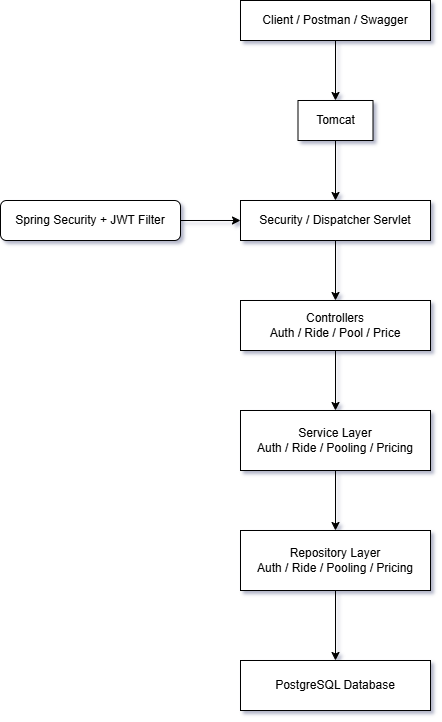

The diagram above was exported from draw.io. Its source (the exported page's mxGraphModel, read from the mxfile embedded in the PNG):
<mxGraphModel dx="2239" dy="712" grid="1" gridSize="10" guides="1" tooltips="1" connect="1" arrows="1" fold="1" page="1" pageScale="1" pageWidth="850" pageHeight="1100" background="#ffffff" math="0" shadow="1">
  <root>
    <mxCell id="0" />
    <mxCell id="1" parent="0" />
    <mxCell id="e2JMF0RaLfVXBCt4vgUg-19" edge="1" parent="1" source="e2JMF0RaLfVXBCt4vgUg-9" style="edgeStyle=orthogonalEdgeStyle;rounded=0;orthogonalLoop=1;jettySize=auto;html=1;entryX=0;entryY=0.5;entryDx=0;entryDy=0;strokeColor=light-dark(#000000,#FFFFFF);" target="e2JMF0RaLfVXBCt4vgUg-13">
      <mxGeometry relative="1" as="geometry" />
    </mxCell>
    <mxCell id="e2JMF0RaLfVXBCt4vgUg-9" parent="1" style="rounded=1;whiteSpace=wrap;html=1;" value="&lt;br&gt;Spring Security + JWT Filter&lt;div&gt;&lt;br&gt;&lt;/div&gt;" vertex="1">
      <mxGeometry height="40" width="180" x="-130" y="300" as="geometry" />
    </mxCell>
    <mxCell id="e2JMF0RaLfVXBCt4vgUg-18" edge="1" parent="1" source="e2JMF0RaLfVXBCt4vgUg-12" style="edgeStyle=orthogonalEdgeStyle;rounded=0;orthogonalLoop=1;jettySize=auto;html=1;entryX=0.5;entryY=0;entryDx=0;entryDy=0;" target="e2JMF0RaLfVXBCt4vgUg-14">
      <mxGeometry relative="1" as="geometry" />
    </mxCell>
    <mxCell id="e2JMF0RaLfVXBCt4vgUg-12" parent="1" style="rounded=0;whiteSpace=wrap;html=1;" value="Client / Postman / Swagger" vertex="1">
      <mxGeometry height="40" width="190" x="110" y="100" as="geometry" />
    </mxCell>
    <mxCell id="e2JMF0RaLfVXBCt4vgUg-22" edge="1" parent="1" source="e2JMF0RaLfVXBCt4vgUg-13" style="edgeStyle=orthogonalEdgeStyle;rounded=0;orthogonalLoop=1;jettySize=auto;html=1;entryX=0.5;entryY=0;entryDx=0;entryDy=0;" target="e2JMF0RaLfVXBCt4vgUg-20">
      <mxGeometry relative="1" as="geometry" />
    </mxCell>
    <mxCell id="e2JMF0RaLfVXBCt4vgUg-13" parent="1" style="rounded=0;whiteSpace=wrap;html=1;" value="Security / Dispatcher Servlet" vertex="1">
      <mxGeometry height="40" width="190" x="110" y="300" as="geometry" />
    </mxCell>
    <mxCell id="e2JMF0RaLfVXBCt4vgUg-17" edge="1" parent="1" source="e2JMF0RaLfVXBCt4vgUg-14" style="edgeStyle=orthogonalEdgeStyle;rounded=0;orthogonalLoop=1;jettySize=auto;html=1;entryX=0.5;entryY=0;entryDx=0;entryDy=0;" target="e2JMF0RaLfVXBCt4vgUg-13">
      <mxGeometry relative="1" as="geometry" />
    </mxCell>
    <mxCell id="e2JMF0RaLfVXBCt4vgUg-14" parent="1" style="rounded=0;whiteSpace=wrap;html=1;" value="Tomcat" vertex="1">
      <mxGeometry height="40" width="75" x="167.5" y="200" as="geometry" />
    </mxCell>
    <mxCell id="e2JMF0RaLfVXBCt4vgUg-23" edge="1" parent="1" source="e2JMF0RaLfVXBCt4vgUg-20" style="edgeStyle=orthogonalEdgeStyle;rounded=0;orthogonalLoop=1;jettySize=auto;html=1;entryX=0.5;entryY=0;entryDx=0;entryDy=0;" target="e2JMF0RaLfVXBCt4vgUg-21">
      <mxGeometry relative="1" as="geometry" />
    </mxCell>
    <mxCell id="e2JMF0RaLfVXBCt4vgUg-20" parent="1" style="rounded=0;whiteSpace=wrap;html=1;" value="Controllers&lt;br&gt;&lt;div&gt;Auth / Ride / Pool / Price&lt;/div&gt;" vertex="1">
      <mxGeometry height="50" width="190" x="110" y="400" as="geometry" />
    </mxCell>
    <mxCell id="e2JMF0RaLfVXBCt4vgUg-25" edge="1" parent="1" source="e2JMF0RaLfVXBCt4vgUg-21" style="edgeStyle=orthogonalEdgeStyle;rounded=0;orthogonalLoop=1;jettySize=auto;html=1;entryX=0.5;entryY=0;entryDx=0;entryDy=0;" target="e2JMF0RaLfVXBCt4vgUg-24">
      <mxGeometry relative="1" as="geometry" />
    </mxCell>
    <mxCell id="e2JMF0RaLfVXBCt4vgUg-21" parent="1" style="rounded=0;whiteSpace=wrap;html=1;" value="Service Layer&lt;br&gt;Auth / Ride / Pooling / Pricing" vertex="1">
      <mxGeometry height="60" width="190" x="110" y="510" as="geometry" />
    </mxCell>
    <mxCell id="e2JMF0RaLfVXBCt4vgUg-27" edge="1" parent="1" source="e2JMF0RaLfVXBCt4vgUg-24" style="edgeStyle=orthogonalEdgeStyle;rounded=0;orthogonalLoop=1;jettySize=auto;html=1;entryX=0.5;entryY=0;entryDx=0;entryDy=0;" target="e2JMF0RaLfVXBCt4vgUg-26">
      <mxGeometry relative="1" as="geometry" />
    </mxCell>
    <mxCell id="e2JMF0RaLfVXBCt4vgUg-24" parent="1" style="rounded=0;whiteSpace=wrap;html=1;" value="Repository Layer&lt;br&gt;Auth / Ride / Pooling / Pricing" vertex="1">
      <mxGeometry height="60" width="190" x="110" y="630" as="geometry" />
    </mxCell>
    <mxCell id="e2JMF0RaLfVXBCt4vgUg-26" parent="1" style="rounded=0;whiteSpace=wrap;html=1;" value="PostgreSQL Database" vertex="1">
      <mxGeometry height="50" width="190" x="110" y="760" as="geometry" />
    </mxCell>
  </root>
</mxGraphModel>